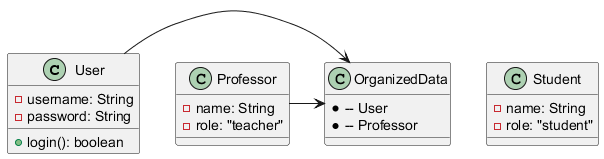

The diagram above was rendered by PlantUML. Its source (embedded in the PNG):
@startuml
class User {
    - username: String
    - password: String
    + login(): boolean
}

class Student {
    - name: String
    - role: "student"
}

class Professor {
    - name: String
    - role: "teacher"
}

class OrganizedData {
    *-- User
    *-- Professor
}

User -> OrganizedData
Professor -> OrganizedData
@enduml